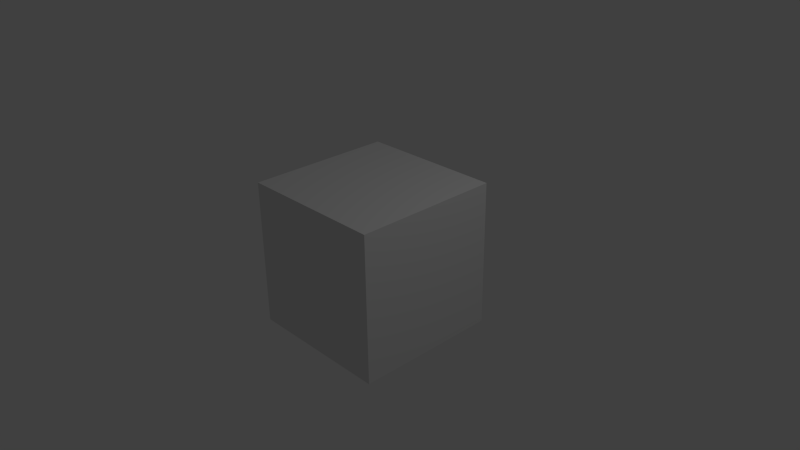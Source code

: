 # Source: untitled.blend  (saved by Blender 2.76.0; exported with 4.5.12 LTS)
import bpy
from mathutils import Matrix  # noqa: F401  (used for matrix-valued properties, if any)

bpy.ops.wm.read_factory_settings(use_empty=True)
scene = bpy.context.scene
scene.name = 'Scene'

# ---- collections
col_collection_1 = bpy.data.collections.new('Collection 1'); scene.collection.children.link(col_collection_1)

# ---- images (referenced by path relative to the original .blend; pixels are not part of the script)
import os
ASSET_DIR = os.environ.get("B2B_ASSET_DIR", "")  # directory of the original .blend (textures are referenced by path, not embedded)
HERE = os.path.dirname(os.path.abspath(__file__))  # packed textures are extracted next to this script under _unpacked/

def load_image(name, relpath, width, height, colorspace="sRGB"):
    """Load a texture the original file referenced (path relative to the .blend, or extracted next to this script)."""
    p = next((c for c in (os.path.join(HERE, relpath), os.path.join(ASSET_DIR, relpath)) if relpath and os.path.exists(c)), "")
    if p:
        img = bpy.data.images.load(p, check_existing=True)
        img.name = name
    else:  # same state as the original file: an image datablock whose file is absent (Cycles renders it pink)
        img = bpy.data.images.new(name, width, height)
        img.source = "FILE"
        img.filepath = "//" + (relpath or name)
    img.colorspace_settings.name = colorspace
    return img
img_material_diffuse_color_001 = load_image('Material Diffuse Color.001', '', 512, 512, 'sRGB')

# ---- materials (node trees are filled in below, after node groups)
mat_material = bpy.data.materials.new('Material')
mat_material.alpha_threshold = 0.0
mat_material.roughness = 0.5
mat_material.line_color = (0.0, 0.0, 0.0, 1.0)

# ---- material node trees
mat_material.use_nodes = True; mat_material.node_tree.nodes.clear()
_N = mat_material.node_tree.nodes; _L = mat_material.node_tree.links
n0 = _N.new('ShaderNodeOutputMaterial'); n0.name = 'Material Output'; n0.location = (300, 300)
n1 = _N.new('ShaderNodeBsdfDiffuse'); n1.name = 'Diffuse BSDF'; n1.location = (10, 300)
n2 = _N.new('ShaderNodeTexImage'); n2.name = 'Image Texture'; n2.location = (0, 0)
n2.width = 140
n2.image = img_material_diffuse_color_001
_L.new(n1.outputs[0], n0.inputs[0])
n0.is_active_output = True

# ---- world
world_world = bpy.data.worlds.new('World'); scene.world = world_world
world_world.color = (0.05088, 0.05088, 0.05088)
world_world.use_sun_shadow = False
world_world.sun_shadow_jitter_overblur = 0.0
world_world.cycles.sampling_method = 'MANUAL'
world_world.cycles.sample_map_resolution = 256

# ---- cameras
cam_camera = bpy.data.cameras.new('Camera')
cam_camera.clip_end = 100.0
cam_camera.lens = 35.0
cam_camera.sensor_width = 32.0
cam_camera.sensor_height = 18.0
cam_camera.ortho_scale = 7.314
cam_camera.dof.focus_distance = 0.0

# ---- lights
light_lamp = bpy.data.lights.new('Lamp', 'POINT')
light_lamp.transmission_factor = 0.0
light_lamp.cutoff_distance = 30.0
light_lamp.energy = 100.0
light_lamp.shadow_buffer_clip_start = 1.001
light_lamp.shadow_soft_size = 0.1
light_lamp.shadow_maximum_resolution = 0.006
light_lamp.use_absolute_resolution = True
light_lamp.cycles.use_multiple_importance_sampling = False

# ---- meshes
me_cube = bpy.data.meshes.new('Cube')
me_cube.from_pydata([(1.0, 1.0, -1.0), (1.0, -1.0, -1.0), (-1.0, -1.0, -1.0), (-1.0, 1.0, -1.0), (1.0, 1.0, 1.0), (1.0, -1.0, 1.0), (-1.0, -1.0, 1.0), (-1.0, 1.0, 1.0)], [], [(0, 1, 2, 3), (4, 7, 6, 5), (0, 4, 5, 1), (1, 5, 6, 2), (2, 6, 7, 3), (4, 0, 3, 7)])
_uv = me_cube.uv_layers.new(name='UVMap')
_uv.uv.foreach_set('vector', [0.0, 0.0, 1.0, 0.0, 1.0, 1.0, 0.0, 1.0, 0.0, 0.0, 1.0, 0.0, 1.0, 1.0, 0.0, 1.0, 0.0, 0.0, 1.0, 0.0, 1.0, 1.0, 0.0, 1.0, 0.0, 0.0, 1.0, 0.0, 1.0, 1.0, 0.0, 1.0, 0.0, 0.0, 1.0, 0.0, 1.0, 1.0, 0.0, 1.0, 0.0, 0.0, 1.0, 0.0, 1.0, 1.0, 0.0, 1.0])
me_cube.materials.append(mat_material)
me_cube.use_remesh_preserve_volume = False
me_cube.use_remesh_preserve_attributes = False
me_cube.use_mirror_vertex_groups = False
me_cube.update()

# ---- objects
ob_cube = bpy.data.objects.new('Cube', me_cube)
ob_lamp = bpy.data.objects.new('Lamp', light_lamp)
ob_camera = bpy.data.objects.new('Camera', cam_camera)

# ---- transforms, parenting, visibility, modifiers, constraints
ob_cube.location = (0.0, 0.0, 0.0)
ob_cube.lock_rotations_4d = False
ob_cube.empty_display_type = 'ARROWS'
ob_cube.lineart.crease_threshold = 0.0
ob_lamp.location = (4.076, 1.005, 5.904)
ob_lamp.rotation_euler = (0.6503, 0.05522, 1.866)
ob_lamp.lock_rotations_4d = False
ob_lamp.empty_display_type = 'ARROWS'
ob_lamp.color = (0.0, 0.0, 0.0, 0.0)
ob_lamp.lineart.crease_threshold = 0.0
ob_camera.location = (7.481, -6.508, 5.344)
ob_camera.rotation_euler = (1.109, 0.01082, 0.8149)
ob_camera.lock_rotations_4d = False
ob_camera.empty_display_type = 'ARROWS'
ob_camera.color = (0.0, 0.0, 0.0, 0.0)
ob_camera.display_type = 'WIRE'
ob_camera.lineart.crease_threshold = 0.0

# ---- collection membership
col_collection_1.objects.link(ob_cube)
col_collection_1.objects.link(ob_lamp)
col_collection_1.objects.link(ob_camera)

# ---- scene / render settings (as saved in the file)
scene.camera = ob_camera
scene.frame_start = 1; scene.frame_end = 250; scene.frame_set(1)
scene.render.engine = 'CYCLES'
scene.render.resolution_percentage = 50
scene.render.dither_intensity = 0.0
scene.cycles.use_denoising = False
scene.cycles.samples = 10
scene.cycles.sampling_pattern = 'TABULATED_SOBOL'
scene.cycles.light_sampling_threshold = 0.0
scene.cycles.use_adaptive_sampling = False
scene.cycles.use_light_tree = False
scene.cycles.blur_glossy = 0.0
scene.cycles.pixel_filter_type = 'GAUSSIAN'
scene.cycles.sample_clamp_indirect = 0.0
scene.view_settings.view_transform = 'Standard'
bpy.context.view_layer.update()
